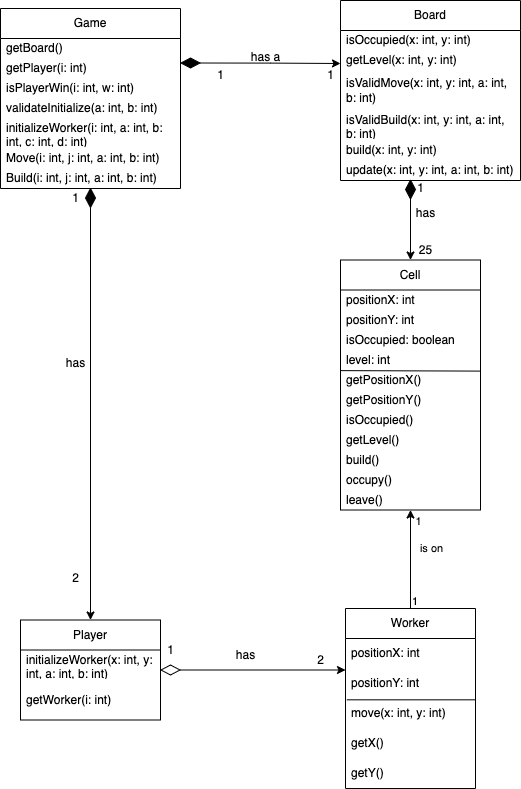

The diagram above was exported from draw.io. Its source (the exported page's mxGraphModel, read from the mxfile embedded in the PNG):
<mxGraphModel dx="1916" dy="990" grid="1" gridSize="10" guides="1" tooltips="1" connect="1" arrows="1" fold="1" page="1" pageScale="1" pageWidth="850" pageHeight="1100" math="0" shadow="0">
  <root>
    <mxCell id="0" />
    <mxCell id="1" parent="0" />
    <mxCell id="bMjww_ZqGR-aXhZS7_3u-66" value="Worker" style="swimlane;fontStyle=0;childLayout=stackLayout;horizontal=1;startSize=30;horizontalStack=0;resizeParent=1;resizeParentMax=0;resizeLast=0;collapsible=1;marginBottom=0;whiteSpace=wrap;html=1;fontSize=12;" parent="1" vertex="1">
      <mxGeometry x="395" y="650" width="130" height="180" as="geometry" />
    </mxCell>
    <mxCell id="bMjww_ZqGR-aXhZS7_3u-68" value="positionX: int" style="text;strokeColor=none;fillColor=none;align=left;verticalAlign=middle;spacingLeft=4;spacingRight=4;overflow=hidden;points=[[0,0.5],[1,0.5]];portConstraint=eastwest;rotatable=0;whiteSpace=wrap;html=1;fontSize=12;" parent="bMjww_ZqGR-aXhZS7_3u-66" vertex="1">
      <mxGeometry y="30" width="130" height="30" as="geometry" />
    </mxCell>
    <mxCell id="bMjww_ZqGR-aXhZS7_3u-69" value="positionY: int" style="text;strokeColor=none;fillColor=none;align=left;verticalAlign=middle;spacingLeft=4;spacingRight=4;overflow=hidden;points=[[0,0.5],[1,0.5]];portConstraint=eastwest;rotatable=0;whiteSpace=wrap;html=1;fontSize=12;" parent="bMjww_ZqGR-aXhZS7_3u-66" vertex="1">
      <mxGeometry y="60" width="130" height="30" as="geometry" />
    </mxCell>
    <mxCell id="bMjww_ZqGR-aXhZS7_3u-71" value="move(x: int, y: int)" style="text;strokeColor=none;fillColor=none;align=left;verticalAlign=middle;spacingLeft=4;spacingRight=4;overflow=hidden;points=[[0,0.5],[1,0.5]];portConstraint=eastwest;rotatable=0;whiteSpace=wrap;html=1;fontSize=12;" parent="bMjww_ZqGR-aXhZS7_3u-66" vertex="1">
      <mxGeometry y="90" width="130" height="30" as="geometry" />
    </mxCell>
    <mxCell id="wYbaNGbkrtdGd5zigavK-5" value="getX()" style="text;strokeColor=none;fillColor=none;align=left;verticalAlign=middle;spacingLeft=4;spacingRight=4;overflow=hidden;points=[[0,0.5],[1,0.5]];portConstraint=eastwest;rotatable=0;whiteSpace=wrap;html=1;fontSize=12;" parent="bMjww_ZqGR-aXhZS7_3u-66" vertex="1">
      <mxGeometry y="120" width="130" height="30" as="geometry" />
    </mxCell>
    <mxCell id="bMjww_ZqGR-aXhZS7_3u-73" value="getY()" style="text;strokeColor=none;fillColor=none;align=left;verticalAlign=middle;spacingLeft=4;spacingRight=4;overflow=hidden;points=[[0,0.5],[1,0.5]];portConstraint=eastwest;rotatable=0;whiteSpace=wrap;html=1;fontSize=12;" parent="bMjww_ZqGR-aXhZS7_3u-66" vertex="1">
      <mxGeometry y="150" width="130" height="30" as="geometry" />
    </mxCell>
    <mxCell id="bMjww_ZqGR-aXhZS7_3u-72" value="" style="endArrow=none;html=1;rounded=0;fontSize=12;exitX=0.003;exitY=0.044;exitDx=0;exitDy=0;exitPerimeter=0;entryX=0.988;entryY=0.044;entryDx=0;entryDy=0;entryPerimeter=0;" parent="bMjww_ZqGR-aXhZS7_3u-66" edge="1">
      <mxGeometry width="50" height="50" relative="1" as="geometry">
        <mxPoint x="1.3900000000001" y="91.31999999999994" as="sourcePoint" />
        <mxPoint x="129.44000000000005" y="91.31999999999994" as="targetPoint" />
      </mxGeometry>
    </mxCell>
    <mxCell id="bMjww_ZqGR-aXhZS7_3u-6" value="" style="endArrow=none;html=1;rounded=0;startArrow=none;" parent="1" edge="1">
      <mxGeometry width="50" height="50" relative="1" as="geometry">
        <mxPoint x="450" y="440.5" as="sourcePoint" />
        <mxPoint x="450" y="441.5" as="targetPoint" />
      </mxGeometry>
    </mxCell>
    <mxCell id="bMjww_ZqGR-aXhZS7_3u-7" value="has a" style="text;html=1;resizable=0;autosize=1;align=center;verticalAlign=middle;points=[];fillColor=none;strokeColor=none;rounded=0;" parent="1" vertex="1">
      <mxGeometry x="290" y="84" width="50" height="30" as="geometry" />
    </mxCell>
    <mxCell id="bMjww_ZqGR-aXhZS7_3u-8" value="has" style="text;html=1;resizable=0;autosize=1;align=center;verticalAlign=middle;points=[];fillColor=none;strokeColor=none;rounded=0;" parent="1" vertex="1">
      <mxGeometry x="455" y="239.5" width="40" height="30" as="geometry" />
    </mxCell>
    <mxCell id="bMjww_ZqGR-aXhZS7_3u-9" value="has" style="text;html=1;resizable=0;autosize=1;align=center;verticalAlign=middle;points=[];fillColor=none;strokeColor=none;rounded=0;" parent="1" vertex="1">
      <mxGeometry x="275" y="681.5" width="40" height="30" as="geometry" />
    </mxCell>
    <mxCell id="bMjww_ZqGR-aXhZS7_3u-10" value="has" style="text;html=1;resizable=0;autosize=1;align=center;verticalAlign=middle;points=[];fillColor=none;strokeColor=none;rounded=0;" parent="1" vertex="1">
      <mxGeometry x="105" y="390" width="40" height="30" as="geometry" />
    </mxCell>
    <mxCell id="bMjww_ZqGR-aXhZS7_3u-11" value="1" style="text;html=1;resizable=0;autosize=1;align=center;verticalAlign=middle;points=[];fillColor=none;strokeColor=none;rounded=0;" parent="1" vertex="1">
      <mxGeometry x="115" y="230" width="20" height="20" as="geometry" />
    </mxCell>
    <mxCell id="bMjww_ZqGR-aXhZS7_3u-12" value="2" style="text;html=1;resizable=0;autosize=1;align=center;verticalAlign=middle;points=[];fillColor=none;strokeColor=none;rounded=0;" parent="1" vertex="1">
      <mxGeometry x="115" y="610" width="20" height="20" as="geometry" />
    </mxCell>
    <mxCell id="bMjww_ZqGR-aXhZS7_3u-13" value="1" style="text;html=1;resizable=0;autosize=1;align=center;verticalAlign=middle;points=[];fillColor=none;strokeColor=none;rounded=0;" parent="1" vertex="1">
      <mxGeometry x="210" y="682" width="20" height="20" as="geometry" />
    </mxCell>
    <mxCell id="bMjww_ZqGR-aXhZS7_3u-14" value="2" style="text;html=1;resizable=0;autosize=1;align=center;verticalAlign=middle;points=[];fillColor=none;strokeColor=none;rounded=0;" parent="1" vertex="1">
      <mxGeometry x="360" y="691.5" width="20" height="20" as="geometry" />
    </mxCell>
    <mxCell id="bMjww_ZqGR-aXhZS7_3u-15" value="1" style="text;html=1;resizable=0;autosize=1;align=center;verticalAlign=middle;points=[];fillColor=none;strokeColor=none;rounded=0;" parent="1" vertex="1">
      <mxGeometry x="460" y="219.5" width="20" height="20" as="geometry" />
    </mxCell>
    <mxCell id="bMjww_ZqGR-aXhZS7_3u-16" value="25" style="text;html=1;resizable=0;autosize=1;align=center;verticalAlign=middle;points=[];fillColor=none;strokeColor=none;rounded=0;" parent="1" vertex="1">
      <mxGeometry x="460" y="281.5" width="30" height="20" as="geometry" />
    </mxCell>
    <mxCell id="bMjww_ZqGR-aXhZS7_3u-17" value="1" style="text;html=1;resizable=0;autosize=1;align=center;verticalAlign=middle;points=[];fillColor=none;strokeColor=none;rounded=0;" parent="1" vertex="1">
      <mxGeometry x="260" y="107" width="20" height="20" as="geometry" />
    </mxCell>
    <mxCell id="bMjww_ZqGR-aXhZS7_3u-18" value="1" style="text;html=1;resizable=0;autosize=1;align=center;verticalAlign=middle;points=[];fillColor=none;strokeColor=none;rounded=0;" parent="1" vertex="1">
      <mxGeometry x="370" y="107" width="20" height="20" as="geometry" />
    </mxCell>
    <mxCell id="bMjww_ZqGR-aXhZS7_3u-21" value="" style="endArrow=classic;html=1;rounded=0;exitX=0.5;exitY=0;exitDx=0;exitDy=0;" parent="1" source="bMjww_ZqGR-aXhZS7_3u-66" target="bMjww_ZqGR-aXhZS7_3u-85" edge="1">
      <mxGeometry relative="1" as="geometry">
        <mxPoint x="460" y="550" as="sourcePoint" />
        <mxPoint x="450" y="421.5000000000001" as="targetPoint" />
      </mxGeometry>
    </mxCell>
    <mxCell id="bMjww_ZqGR-aXhZS7_3u-22" value="is on" style="edgeLabel;resizable=0;html=1;align=center;verticalAlign=middle;" parent="bMjww_ZqGR-aXhZS7_3u-21" connectable="0" vertex="1">
      <mxGeometry relative="1" as="geometry">
        <mxPoint x="20" y="-11" as="offset" />
      </mxGeometry>
    </mxCell>
    <mxCell id="bMjww_ZqGR-aXhZS7_3u-23" value="1" style="edgeLabel;resizable=0;html=1;align=left;verticalAlign=bottom;" parent="bMjww_ZqGR-aXhZS7_3u-21" connectable="0" vertex="1">
      <mxGeometry x="-1" relative="1" as="geometry">
        <mxPoint as="offset" />
      </mxGeometry>
    </mxCell>
    <mxCell id="bMjww_ZqGR-aXhZS7_3u-24" value="1" style="edgeLabel;html=1;align=center;verticalAlign=middle;resizable=0;points=[];" parent="bMjww_ZqGR-aXhZS7_3u-21" vertex="1" connectable="0">
      <mxGeometry x="0.8849" y="4" relative="1" as="geometry">
        <mxPoint x="11" y="4" as="offset" />
      </mxGeometry>
    </mxCell>
    <mxCell id="bMjww_ZqGR-aXhZS7_3u-83" style="edgeStyle=orthogonalEdgeStyle;rounded=0;orthogonalLoop=1;jettySize=auto;html=1;entryX=0.5;entryY=0;entryDx=0;entryDy=0;fontSize=12;" parent="1" source="bMjww_ZqGR-aXhZS7_3u-26" target="bMjww_ZqGR-aXhZS7_3u-85" edge="1">
      <mxGeometry relative="1" as="geometry">
        <mxPoint x="450" y="381.5000000000001" as="targetPoint" />
      </mxGeometry>
    </mxCell>
    <mxCell id="bMjww_ZqGR-aXhZS7_3u-26" value="" style="rhombus;whiteSpace=wrap;html=1;fillColor=#000000;" parent="1" vertex="1">
      <mxGeometry x="455" y="221.5" width="10" height="19" as="geometry" />
    </mxCell>
    <mxCell id="bMjww_ZqGR-aXhZS7_3u-29" style="edgeStyle=orthogonalEdgeStyle;rounded=0;orthogonalLoop=1;jettySize=auto;html=1;" parent="1" source="bMjww_ZqGR-aXhZS7_3u-30" target="bMjww_ZqGR-aXhZS7_3u-66" edge="1">
      <mxGeometry relative="1" as="geometry">
        <mxPoint x="380" y="671.5" as="targetPoint" />
        <Array as="points">
          <mxPoint x="440" y="711.5" />
          <mxPoint x="440" y="711.5" />
        </Array>
      </mxGeometry>
    </mxCell>
    <mxCell id="bMjww_ZqGR-aXhZS7_3u-30" value="" style="rhombus;whiteSpace=wrap;html=1;fillColor=#ffffff;rotation=90;" parent="1" vertex="1">
      <mxGeometry x="215" y="702" width="10" height="19" as="geometry" />
    </mxCell>
    <mxCell id="bMjww_ZqGR-aXhZS7_3u-82" style="edgeStyle=orthogonalEdgeStyle;rounded=0;orthogonalLoop=1;jettySize=auto;html=1;fontSize=12;" parent="1" source="bMjww_ZqGR-aXhZS7_3u-34" target="bMjww_ZqGR-aXhZS7_3u-61" edge="1">
      <mxGeometry relative="1" as="geometry">
        <mxPoint x="140" y="530" as="targetPoint" />
      </mxGeometry>
    </mxCell>
    <mxCell id="bMjww_ZqGR-aXhZS7_3u-34" value="" style="rhombus;whiteSpace=wrap;html=1;fillColor=#000000;" parent="1" vertex="1">
      <mxGeometry x="135" y="230" width="10" height="19" as="geometry" />
    </mxCell>
    <mxCell id="bMjww_ZqGR-aXhZS7_3u-35" style="edgeStyle=orthogonalEdgeStyle;rounded=0;orthogonalLoop=1;jettySize=auto;html=1;entryX=0;entryY=0.5;entryDx=0;entryDy=0;" parent="1" source="bMjww_ZqGR-aXhZS7_3u-36" edge="1">
      <mxGeometry relative="1" as="geometry">
        <mxPoint x="390" y="105.00000000000006" as="targetPoint" />
      </mxGeometry>
    </mxCell>
    <mxCell id="bMjww_ZqGR-aXhZS7_3u-36" value="" style="rhombus;whiteSpace=wrap;html=1;fillColor=#000000;rotation=90;" parent="1" vertex="1">
      <mxGeometry x="235" y="95" width="10" height="19" as="geometry" />
    </mxCell>
    <mxCell id="bMjww_ZqGR-aXhZS7_3u-56" value="Game" style="swimlane;fontStyle=0;childLayout=stackLayout;horizontal=1;startSize=30;horizontalStack=0;resizeParent=1;resizeParentMax=0;resizeLast=0;collapsible=1;marginBottom=0;whiteSpace=wrap;html=1;" parent="1" vertex="1">
      <mxGeometry x="50" y="50" width="180" height="180" as="geometry" />
    </mxCell>
    <mxCell id="bMjww_ZqGR-aXhZS7_3u-104" value="getBoard()" style="text;strokeColor=none;fillColor=none;align=left;verticalAlign=middle;spacingLeft=4;spacingRight=4;overflow=hidden;points=[[0,0.5],[1,0.5]];portConstraint=eastwest;rotatable=0;whiteSpace=wrap;html=1;" parent="bMjww_ZqGR-aXhZS7_3u-56" vertex="1">
      <mxGeometry y="30" width="180" height="20" as="geometry" />
    </mxCell>
    <mxCell id="bMjww_ZqGR-aXhZS7_3u-101" value="getPlayer(i: int)" style="text;strokeColor=none;fillColor=none;align=left;verticalAlign=middle;spacingLeft=4;spacingRight=4;overflow=hidden;points=[[0,0.5],[1,0.5]];portConstraint=eastwest;rotatable=0;whiteSpace=wrap;html=1;" parent="bMjww_ZqGR-aXhZS7_3u-56" vertex="1">
      <mxGeometry y="50" width="180" height="20" as="geometry" />
    </mxCell>
    <mxCell id="wYbaNGbkrtdGd5zigavK-1" value="isPlayerWin(i: int, w: int)" style="text;strokeColor=none;fillColor=none;align=left;verticalAlign=middle;spacingLeft=4;spacingRight=4;overflow=hidden;points=[[0,0.5],[1,0.5]];portConstraint=eastwest;rotatable=0;whiteSpace=wrap;html=1;" parent="bMjww_ZqGR-aXhZS7_3u-56" vertex="1">
      <mxGeometry y="70" width="180" height="20" as="geometry" />
    </mxCell>
    <mxCell id="wYbaNGbkrtdGd5zigavK-3" value="validateInitialize(a: int, b: int)" style="text;strokeColor=none;fillColor=none;align=left;verticalAlign=middle;spacingLeft=4;spacingRight=4;overflow=hidden;points=[[0,0.5],[1,0.5]];portConstraint=eastwest;rotatable=0;whiteSpace=wrap;html=1;" parent="bMjww_ZqGR-aXhZS7_3u-56" vertex="1">
      <mxGeometry y="90" width="180" height="20" as="geometry" />
    </mxCell>
    <mxCell id="wYbaNGbkrtdGd5zigavK-2" value="initializeWorker(i: int, a: int, b: int, c: int, d: int)" style="text;strokeColor=none;fillColor=none;align=left;verticalAlign=middle;spacingLeft=4;spacingRight=4;overflow=hidden;points=[[0,0.5],[1,0.5]];portConstraint=eastwest;rotatable=0;whiteSpace=wrap;html=1;" parent="bMjww_ZqGR-aXhZS7_3u-56" vertex="1">
      <mxGeometry y="110" width="180" height="30" as="geometry" />
    </mxCell>
    <mxCell id="wYbaNGbkrtdGd5zigavK-4" value="Move(i: int, j: int, a: int, b: int)" style="text;strokeColor=none;fillColor=none;align=left;verticalAlign=middle;spacingLeft=4;spacingRight=4;overflow=hidden;points=[[0,0.5],[1,0.5]];portConstraint=eastwest;rotatable=0;whiteSpace=wrap;html=1;" parent="bMjww_ZqGR-aXhZS7_3u-56" vertex="1">
      <mxGeometry y="140" width="180" height="20" as="geometry" />
    </mxCell>
    <mxCell id="bMjww_ZqGR-aXhZS7_3u-106" value="Build(i: int, j: int, a: int, b: int)" style="text;strokeColor=none;fillColor=none;align=left;verticalAlign=middle;spacingLeft=4;spacingRight=4;overflow=hidden;points=[[0,0.5],[1,0.5]];portConstraint=eastwest;rotatable=0;whiteSpace=wrap;html=1;" parent="bMjww_ZqGR-aXhZS7_3u-56" vertex="1">
      <mxGeometry y="160" width="180" height="20" as="geometry" />
    </mxCell>
    <mxCell id="bMjww_ZqGR-aXhZS7_3u-61" value="Player" style="swimlane;fontStyle=0;childLayout=stackLayout;horizontal=1;startSize=30;horizontalStack=0;resizeParent=1;resizeParentMax=0;resizeLast=0;collapsible=1;marginBottom=0;whiteSpace=wrap;html=1;fontSize=12;" parent="1" vertex="1">
      <mxGeometry x="70" y="661.5" width="140" height="100" as="geometry" />
    </mxCell>
    <mxCell id="bMjww_ZqGR-aXhZS7_3u-63" value="initializeWorker(x: int, y: int, a: int, b: int)" style="text;strokeColor=none;fillColor=none;align=left;verticalAlign=middle;spacingLeft=4;spacingRight=4;overflow=hidden;points=[[0,0.5],[1,0.5]];portConstraint=eastwest;rotatable=0;whiteSpace=wrap;html=1;fontSize=12;" parent="bMjww_ZqGR-aXhZS7_3u-61" vertex="1">
      <mxGeometry y="30" width="140" height="30" as="geometry" />
    </mxCell>
    <mxCell id="bMjww_ZqGR-aXhZS7_3u-64" value="getWorker(i: int)" style="text;strokeColor=none;fillColor=none;align=left;verticalAlign=middle;spacingLeft=4;spacingRight=4;overflow=hidden;points=[[0,0.5],[1,0.5]];portConstraint=eastwest;rotatable=0;whiteSpace=wrap;html=1;fontSize=12;" parent="bMjww_ZqGR-aXhZS7_3u-61" vertex="1">
      <mxGeometry y="60" width="140" height="40" as="geometry" />
    </mxCell>
    <mxCell id="bMjww_ZqGR-aXhZS7_3u-74" value="Board" style="swimlane;fontStyle=0;childLayout=stackLayout;horizontal=1;startSize=30;horizontalStack=0;resizeParent=1;resizeParentMax=0;resizeLast=0;collapsible=1;marginBottom=0;whiteSpace=wrap;html=1;fontSize=12;" parent="1" vertex="1">
      <mxGeometry x="390" y="42" width="180" height="180" as="geometry" />
    </mxCell>
    <mxCell id="bMjww_ZqGR-aXhZS7_3u-79" value="isOccupied(x: int, y: int)" style="text;strokeColor=none;fillColor=none;align=left;verticalAlign=middle;spacingLeft=4;spacingRight=4;overflow=hidden;points=[[0,0.5],[1,0.5]];portConstraint=eastwest;rotatable=0;whiteSpace=wrap;html=1;fontSize=12;" parent="bMjww_ZqGR-aXhZS7_3u-74" vertex="1">
      <mxGeometry y="30" width="180" height="20" as="geometry" />
    </mxCell>
    <mxCell id="bMjww_ZqGR-aXhZS7_3u-78" value="getLevel(x: int, y: int)" style="text;strokeColor=none;fillColor=none;align=left;verticalAlign=middle;spacingLeft=4;spacingRight=4;overflow=hidden;points=[[0,0.5],[1,0.5]];portConstraint=eastwest;rotatable=0;whiteSpace=wrap;html=1;fontSize=12;" parent="bMjww_ZqGR-aXhZS7_3u-74" vertex="1">
      <mxGeometry y="50" width="180" height="20" as="geometry" />
    </mxCell>
    <mxCell id="bMjww_ZqGR-aXhZS7_3u-80" value="isValidMove(x: int, y: int, a: int, b: int)" style="text;strokeColor=none;fillColor=none;align=left;verticalAlign=middle;spacingLeft=4;spacingRight=4;overflow=hidden;points=[[0,0.5],[1,0.5]];portConstraint=eastwest;rotatable=0;whiteSpace=wrap;html=1;fontSize=12;" parent="bMjww_ZqGR-aXhZS7_3u-74" vertex="1">
      <mxGeometry y="70" width="180" height="40" as="geometry" />
    </mxCell>
    <mxCell id="bMjww_ZqGR-aXhZS7_3u-81" value="isValidBuild(x: int, y: int, a: int, b: int)" style="text;strokeColor=none;fillColor=none;align=left;verticalAlign=middle;spacingLeft=4;spacingRight=4;overflow=hidden;points=[[0,0.5],[1,0.5]];portConstraint=eastwest;rotatable=0;whiteSpace=wrap;html=1;fontSize=12;" parent="bMjww_ZqGR-aXhZS7_3u-74" vertex="1">
      <mxGeometry y="110" width="180" height="30" as="geometry" />
    </mxCell>
    <mxCell id="wYbaNGbkrtdGd5zigavK-8" value="build(x: int, y: int)" style="text;strokeColor=none;fillColor=none;align=left;verticalAlign=middle;spacingLeft=4;spacingRight=4;overflow=hidden;points=[[0,0.5],[1,0.5]];portConstraint=eastwest;rotatable=0;whiteSpace=wrap;html=1;fontSize=12;" parent="bMjww_ZqGR-aXhZS7_3u-74" vertex="1">
      <mxGeometry y="140" width="180" height="20" as="geometry" />
    </mxCell>
    <mxCell id="wYbaNGbkrtdGd5zigavK-7" value="update(x: int, y: int, a: int, b: int)" style="text;strokeColor=none;fillColor=none;align=left;verticalAlign=middle;spacingLeft=4;spacingRight=4;overflow=hidden;points=[[0,0.5],[1,0.5]];portConstraint=eastwest;rotatable=0;whiteSpace=wrap;html=1;fontSize=12;" parent="bMjww_ZqGR-aXhZS7_3u-74" vertex="1">
      <mxGeometry y="160" width="180" height="20" as="geometry" />
    </mxCell>
    <mxCell id="bMjww_ZqGR-aXhZS7_3u-85" value="Cell" style="swimlane;fontStyle=0;childLayout=stackLayout;horizontal=1;startSize=30;horizontalStack=0;resizeParent=1;resizeParentMax=0;resizeLast=0;collapsible=1;marginBottom=0;whiteSpace=wrap;html=1;fontSize=12;" parent="1" vertex="1">
      <mxGeometry x="390" y="301.5000000000001" width="140" height="250" as="geometry" />
    </mxCell>
    <mxCell id="bMjww_ZqGR-aXhZS7_3u-86" value="positionX: int" style="text;strokeColor=none;fillColor=none;align=left;verticalAlign=middle;spacingLeft=4;spacingRight=4;overflow=hidden;points=[[0,0.5],[1,0.5]];portConstraint=eastwest;rotatable=0;whiteSpace=wrap;html=1;fontSize=12;" parent="bMjww_ZqGR-aXhZS7_3u-85" vertex="1">
      <mxGeometry y="30" width="140" height="20" as="geometry" />
    </mxCell>
    <mxCell id="bMjww_ZqGR-aXhZS7_3u-87" value="positionY: int" style="text;strokeColor=none;fillColor=none;align=left;verticalAlign=middle;spacingLeft=4;spacingRight=4;overflow=hidden;points=[[0,0.5],[1,0.5]];portConstraint=eastwest;rotatable=0;whiteSpace=wrap;html=1;fontSize=12;" parent="bMjww_ZqGR-aXhZS7_3u-85" vertex="1">
      <mxGeometry y="50" width="140" height="20" as="geometry" />
    </mxCell>
    <mxCell id="bMjww_ZqGR-aXhZS7_3u-89" value="isOccupied: boolean" style="text;strokeColor=none;fillColor=none;align=left;verticalAlign=middle;spacingLeft=4;spacingRight=4;overflow=hidden;points=[[0,0.5],[1,0.5]];portConstraint=eastwest;rotatable=0;whiteSpace=wrap;html=1;fontSize=12;" parent="bMjww_ZqGR-aXhZS7_3u-85" vertex="1">
      <mxGeometry y="70" width="140" height="20" as="geometry" />
    </mxCell>
    <mxCell id="wYbaNGbkrtdGd5zigavK-9" value="level: int" style="text;strokeColor=none;fillColor=none;align=left;verticalAlign=middle;spacingLeft=4;spacingRight=4;overflow=hidden;points=[[0,0.5],[1,0.5]];portConstraint=eastwest;rotatable=0;whiteSpace=wrap;html=1;fontSize=12;" parent="bMjww_ZqGR-aXhZS7_3u-85" vertex="1">
      <mxGeometry y="90" width="140" height="20" as="geometry" />
    </mxCell>
    <mxCell id="bMjww_ZqGR-aXhZS7_3u-90" value="getPositionX()" style="text;strokeColor=none;fillColor=none;align=left;verticalAlign=middle;spacingLeft=4;spacingRight=4;overflow=hidden;points=[[0,0.5],[1,0.5]];portConstraint=eastwest;rotatable=0;whiteSpace=wrap;html=1;fontSize=12;" parent="bMjww_ZqGR-aXhZS7_3u-85" vertex="1">
      <mxGeometry y="110" width="140" height="20" as="geometry" />
    </mxCell>
    <mxCell id="wYbaNGbkrtdGd5zigavK-13" value="getPositionY()" style="text;strokeColor=none;fillColor=none;align=left;verticalAlign=middle;spacingLeft=4;spacingRight=4;overflow=hidden;points=[[0,0.5],[1,0.5]];portConstraint=eastwest;rotatable=0;whiteSpace=wrap;html=1;fontSize=12;" parent="bMjww_ZqGR-aXhZS7_3u-85" vertex="1">
      <mxGeometry y="130" width="140" height="20" as="geometry" />
    </mxCell>
    <mxCell id="bMjww_ZqGR-aXhZS7_3u-98" value="isOccupied()" style="text;strokeColor=none;fillColor=none;align=left;verticalAlign=middle;spacingLeft=4;spacingRight=4;overflow=hidden;points=[[0,0.5],[1,0.5]];portConstraint=eastwest;rotatable=0;whiteSpace=wrap;html=1;fontSize=12;" parent="bMjww_ZqGR-aXhZS7_3u-85" vertex="1">
      <mxGeometry y="150" width="140" height="20" as="geometry" />
    </mxCell>
    <mxCell id="wYbaNGbkrtdGd5zigavK-14" value="getLevel()" style="text;strokeColor=none;fillColor=none;align=left;verticalAlign=middle;spacingLeft=4;spacingRight=4;overflow=hidden;points=[[0,0.5],[1,0.5]];portConstraint=eastwest;rotatable=0;whiteSpace=wrap;html=1;fontSize=12;" parent="bMjww_ZqGR-aXhZS7_3u-85" vertex="1">
      <mxGeometry y="170" width="140" height="20" as="geometry" />
    </mxCell>
    <mxCell id="wYbaNGbkrtdGd5zigavK-15" value="build()" style="text;strokeColor=none;fillColor=none;align=left;verticalAlign=middle;spacingLeft=4;spacingRight=4;overflow=hidden;points=[[0,0.5],[1,0.5]];portConstraint=eastwest;rotatable=0;whiteSpace=wrap;html=1;fontSize=12;" parent="bMjww_ZqGR-aXhZS7_3u-85" vertex="1">
      <mxGeometry y="190" width="140" height="20" as="geometry" />
    </mxCell>
    <mxCell id="wYbaNGbkrtdGd5zigavK-16" value="occupy()" style="text;strokeColor=none;fillColor=none;align=left;verticalAlign=middle;spacingLeft=4;spacingRight=4;overflow=hidden;points=[[0,0.5],[1,0.5]];portConstraint=eastwest;rotatable=0;whiteSpace=wrap;html=1;fontSize=12;" parent="bMjww_ZqGR-aXhZS7_3u-85" vertex="1">
      <mxGeometry y="210" width="140" height="20" as="geometry" />
    </mxCell>
    <mxCell id="wYbaNGbkrtdGd5zigavK-17" value="leave()" style="text;strokeColor=none;fillColor=none;align=left;verticalAlign=middle;spacingLeft=4;spacingRight=4;overflow=hidden;points=[[0,0.5],[1,0.5]];portConstraint=eastwest;rotatable=0;whiteSpace=wrap;html=1;fontSize=12;" parent="bMjww_ZqGR-aXhZS7_3u-85" vertex="1">
      <mxGeometry y="230" width="140" height="20" as="geometry" />
    </mxCell>
    <mxCell id="bMjww_ZqGR-aXhZS7_3u-92" value="" style="endArrow=none;html=1;rounded=0;fontSize=12;exitX=0.002;exitY=0.031;exitDx=0;exitDy=0;exitPerimeter=0;entryX=1.002;entryY=0.055;entryDx=0;entryDy=0;entryPerimeter=0;" parent="bMjww_ZqGR-aXhZS7_3u-85" source="bMjww_ZqGR-aXhZS7_3u-90" target="bMjww_ZqGR-aXhZS7_3u-90" edge="1">
      <mxGeometry width="50" height="50" relative="1" as="geometry">
        <mxPoint y="58.499999999999886" as="sourcePoint" />
        <mxPoint x="50" y="8.499999999999886" as="targetPoint" />
      </mxGeometry>
    </mxCell>
  </root>
</mxGraphModel>